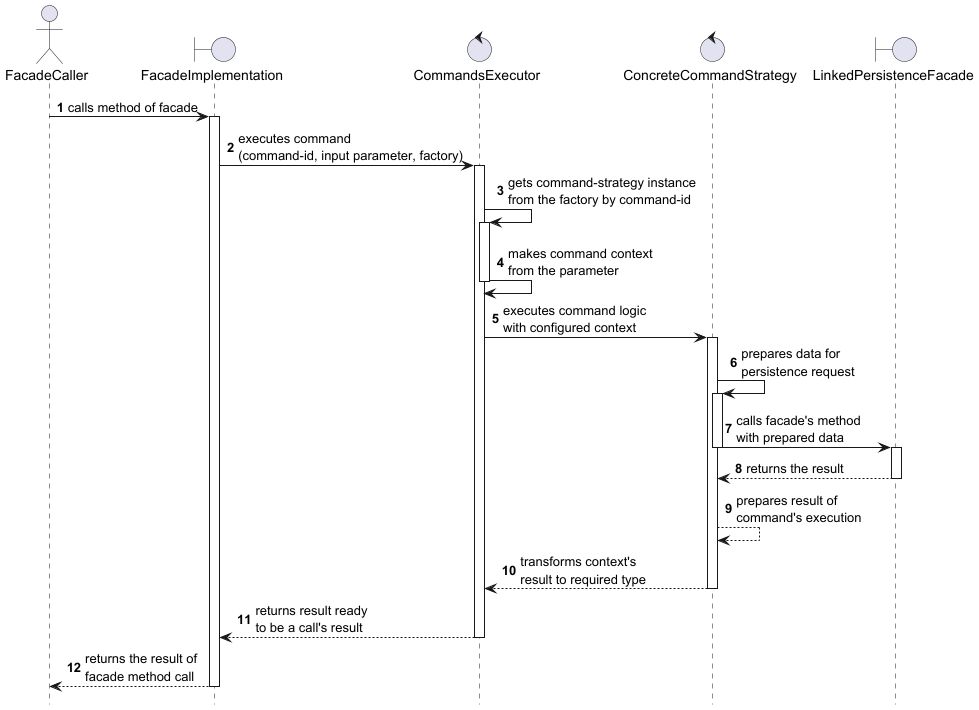

The diagram above was rendered by PlantUML. Its source (embedded in the PNG):
@startuml

hide footbox
autonumber
actor FacadeCaller as client
boundary FacadeImplementation as facade
control CommandsExecutor as executor
control ConcreteCommandStrategy as command
boundary LinkedPersistenceFacade as persistence

client -> facade: calls method of facade
activate facade
facade -> executor: executes command\n(command-id, input parameter, factory)
activate executor
executor->executor: gets command-strategy instance\nfrom the factory by command-id
activate executor
executor->executor: makes command context\nfrom the parameter
deactivate executor
executor->command: executes command logic\nwith configured context
activate command
command->command: prepares data for\npersistence request
activate command
command->persistence: calls facade's method\nwith prepared data
deactivate command
activate persistence
persistence-->command: returns the result
deactivate persistence
command-->command: prepares result of\ncommand's execution
command-->executor: transforms context's\nresult to required type
deactivate command
executor-->facade: returns result ready\nto be a call's result
deactivate executor
facade-->client: returns the result of\nfacade method call
deactivate facade

@enduml